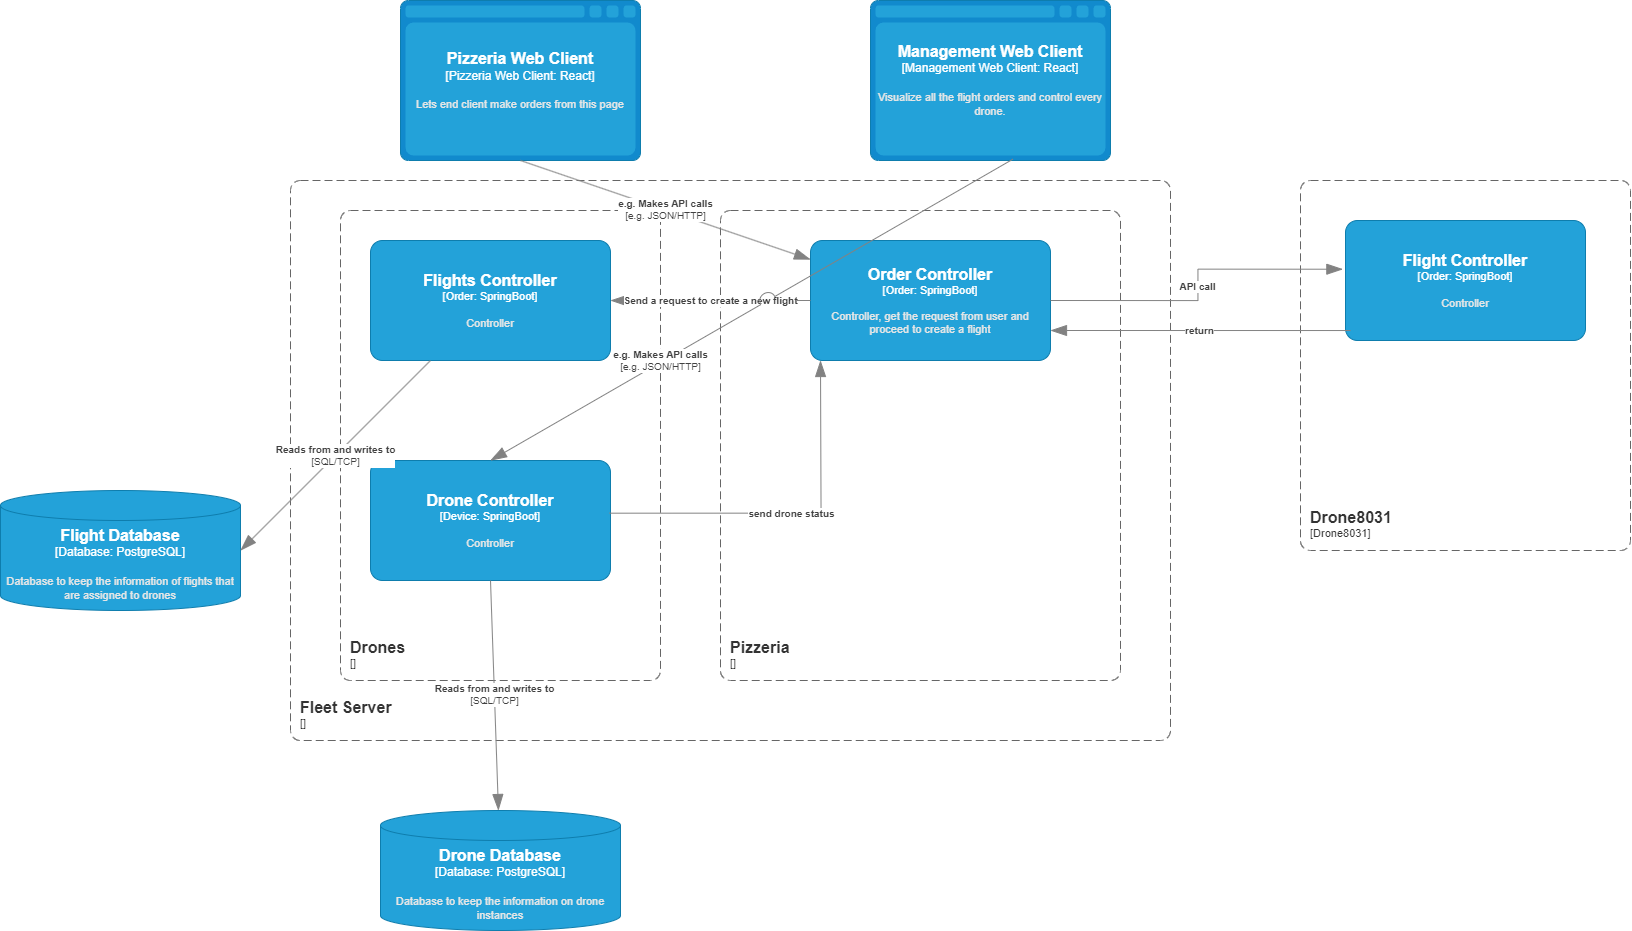

The diagram above was exported from draw.io. Its source (the exported page's mxGraphModel, read from the mxfile embedded in the PNG):
<mxGraphModel dx="3172" dy="971" grid="1" gridSize="10" guides="1" tooltips="1" connect="1" arrows="1" fold="1" page="1" pageScale="1" pageWidth="827" pageHeight="1169" math="0" shadow="0">
  <root>
    <mxCell id="0" />
    <mxCell id="1" parent="0" />
    <object placeholders="1" c4Type="Pizzeria Web Client" c4Container="Pizzeria Web Client" c4Technology="React" c4Description="Lets end client make orders from this page" label="&lt;font style=&quot;font-size: 16px&quot;&gt;&lt;b&gt;%c4Type%&lt;/b&gt;&lt;/font&gt;&lt;div&gt;[%c4Container%:&amp;nbsp;%c4Technology%]&lt;/div&gt;&lt;br&gt;&lt;div&gt;&lt;font style=&quot;font-size: 11px&quot;&gt;&lt;font color=&quot;#E6E6E6&quot;&gt;%c4Description%&lt;/font&gt;&lt;/div&gt;" id="LUbBQONnq9SpQqCsxbdi-1">
      <mxCell style="shape=mxgraph.c4.webBrowserContainer2;whiteSpace=wrap;html=1;boundedLbl=1;rounded=0;labelBackgroundColor=none;strokeColor=#118ACD;fillColor=#23A2D9;strokeColor=#118ACD;strokeColor2=#0E7DAD;fontSize=12;fontColor=#ffffff;align=center;metaEdit=1;points=[[0.5,0,0],[1,0.25,0],[1,0.5,0],[1,0.75,0],[0.5,1,0],[0,0.75,0],[0,0.5,0],[0,0.25,0]];resizable=0;" vertex="1" parent="1">
        <mxGeometry x="-20" y="10" width="240" height="160" as="geometry" />
      </mxCell>
    </object>
    <object placeholders="1" c4Type="Management Web Client" c4Container="Management Web Client" c4Technology="React" c4Description="Visualize all the flight orders and control every drone." label="&lt;font style=&quot;font-size: 16px&quot;&gt;&lt;b&gt;%c4Type%&lt;/b&gt;&lt;/font&gt;&lt;div&gt;[%c4Container%:&amp;nbsp;%c4Technology%]&lt;/div&gt;&lt;br&gt;&lt;div&gt;&lt;font style=&quot;font-size: 11px&quot;&gt;&lt;font color=&quot;#E6E6E6&quot;&gt;%c4Description%&lt;/font&gt;&lt;/div&gt;" id="ObW1vbVolHL24AiKobHt-1">
      <mxCell style="shape=mxgraph.c4.webBrowserContainer2;whiteSpace=wrap;html=1;boundedLbl=1;rounded=0;labelBackgroundColor=none;strokeColor=#118ACD;fillColor=#23A2D9;strokeColor=#118ACD;strokeColor2=#0E7DAD;fontSize=12;fontColor=#ffffff;align=center;metaEdit=1;points=[[0.5,0,0],[1,0.25,0],[1,0.5,0],[1,0.75,0],[0.5,1,0],[0,0.75,0],[0,0.5,0],[0,0.25,0]];resizable=0;" vertex="1" parent="1">
        <mxGeometry x="450" y="10" width="240" height="160" as="geometry" />
      </mxCell>
    </object>
    <object placeholders="1" c4Name="Fleet Server" c4Type="ContainerScopeBoundary" c4Application="" label="&lt;font style=&quot;font-size: 16px&quot;&gt;&lt;b&gt;&lt;div style=&quot;text-align: left&quot;&gt;%c4Name%&lt;/div&gt;&lt;/b&gt;&lt;/font&gt;&lt;div style=&quot;text-align: left&quot;&gt;[%c4Application%]&lt;/div&gt;" id="_vr0u7k-cpEeqDoEkG14-1">
      <mxCell style="rounded=1;fontSize=11;whiteSpace=wrap;html=1;dashed=1;arcSize=20;fillColor=none;strokeColor=#666666;fontColor=#333333;labelBackgroundColor=none;align=left;verticalAlign=bottom;labelBorderColor=none;spacingTop=0;spacing=10;dashPattern=8 4;metaEdit=1;rotatable=0;perimeter=rectanglePerimeter;noLabel=0;labelPadding=0;allowArrows=0;connectable=0;expand=0;recursiveResize=0;editable=1;pointerEvents=0;absoluteArcSize=1;points=[[0.25,0,0],[0.5,0,0],[0.75,0,0],[1,0.25,0],[1,0.5,0],[1,0.75,0],[0.75,1,0],[0.5,1,0],[0.25,1,0],[0,0.75,0],[0,0.5,0],[0,0.25,0]];" vertex="1" parent="1">
        <mxGeometry x="-130" y="190" width="880" height="560" as="geometry" />
      </mxCell>
    </object>
    <object placeholders="1" c4Name="Pizzeria" c4Type="ContainerScopeBoundary" c4Application="" label="&lt;font style=&quot;font-size: 16px&quot;&gt;&lt;b&gt;&lt;div style=&quot;text-align: left&quot;&gt;%c4Name%&lt;/div&gt;&lt;/b&gt;&lt;/font&gt;&lt;div style=&quot;text-align: left&quot;&gt;[%c4Application%]&lt;/div&gt;" id="_vr0u7k-cpEeqDoEkG14-3">
      <mxCell style="rounded=1;fontSize=11;whiteSpace=wrap;html=1;dashed=1;arcSize=20;fillColor=none;strokeColor=#666666;fontColor=#333333;labelBackgroundColor=none;align=left;verticalAlign=bottom;labelBorderColor=none;spacingTop=0;spacing=10;dashPattern=8 4;metaEdit=1;rotatable=0;perimeter=rectanglePerimeter;noLabel=0;labelPadding=0;allowArrows=0;connectable=0;expand=0;recursiveResize=0;editable=1;pointerEvents=0;absoluteArcSize=1;points=[[0.25,0,0],[0.5,0,0],[0.75,0,0],[1,0.25,0],[1,0.5,0],[1,0.75,0],[0.75,1,0],[0.5,1,0],[0.25,1,0],[0,0.75,0],[0,0.5,0],[0,0.25,0]];" vertex="1" parent="1">
        <mxGeometry x="300" y="220" width="400" height="470" as="geometry" />
      </mxCell>
    </object>
    <object placeholders="1" c4Name="Drones" c4Type="ContainerScopeBoundary" c4Application="" label="&lt;font style=&quot;font-size: 16px&quot;&gt;&lt;b&gt;&lt;div style=&quot;text-align: left&quot;&gt;%c4Name%&lt;/div&gt;&lt;/b&gt;&lt;/font&gt;&lt;div style=&quot;text-align: left&quot;&gt;[%c4Application%]&lt;/div&gt;" id="_vr0u7k-cpEeqDoEkG14-4">
      <mxCell style="rounded=1;fontSize=11;whiteSpace=wrap;html=1;dashed=1;arcSize=20;fillColor=none;strokeColor=#666666;fontColor=#333333;labelBackgroundColor=none;align=left;verticalAlign=bottom;labelBorderColor=none;spacingTop=0;spacing=10;dashPattern=8 4;metaEdit=1;rotatable=0;perimeter=rectanglePerimeter;noLabel=0;labelPadding=0;allowArrows=0;connectable=0;expand=0;recursiveResize=0;editable=1;pointerEvents=0;absoluteArcSize=1;points=[[0.25,0,0],[0.5,0,0],[0.75,0,0],[1,0.25,0],[1,0.5,0],[1,0.75,0],[0.75,1,0],[0.5,1,0],[0.25,1,0],[0,0.75,0],[0,0.5,0],[0,0.25,0]];" vertex="1" parent="1">
        <mxGeometry x="-80" y="220" width="320" height="470" as="geometry" />
      </mxCell>
    </object>
    <object placeholders="1" c4Type="Drone Database" c4Container="Database" c4Technology="PostgreSQL" c4Description="Database to keep the information on drone instances" label="&lt;font style=&quot;font-size: 16px&quot;&gt;&lt;b&gt;%c4Type%&lt;/b&gt;&lt;/font&gt;&lt;div&gt;[%c4Container%:&amp;nbsp;%c4Technology%]&lt;/div&gt;&lt;br&gt;&lt;div&gt;&lt;font style=&quot;font-size: 11px&quot;&gt;&lt;font color=&quot;#E6E6E6&quot;&gt;%c4Description%&lt;/font&gt;&lt;/div&gt;" id="d3FdHnZBeRpHFX1uEQpi-1">
      <mxCell style="shape=cylinder3;size=15;whiteSpace=wrap;html=1;boundedLbl=1;rounded=0;labelBackgroundColor=none;fillColor=#23A2D9;fontSize=12;fontColor=#ffffff;align=center;strokeColor=#0E7DAD;metaEdit=1;points=[[0.5,0,0],[1,0.25,0],[1,0.5,0],[1,0.75,0],[0.5,1,0],[0,0.75,0],[0,0.5,0],[0,0.25,0]];resizable=0;" vertex="1" parent="1">
        <mxGeometry x="-40" y="820" width="240" height="120" as="geometry" />
      </mxCell>
    </object>
    <object placeholders="1" c4Type="Flight Database" c4Container="Database" c4Technology="PostgreSQL" c4Description="Database to keep the information of flights that are assigned to drones" label="&lt;font style=&quot;font-size: 16px&quot;&gt;&lt;b&gt;%c4Type%&lt;/b&gt;&lt;/font&gt;&lt;div&gt;[%c4Container%:&amp;nbsp;%c4Technology%]&lt;/div&gt;&lt;br&gt;&lt;div&gt;&lt;font style=&quot;font-size: 11px&quot;&gt;&lt;font color=&quot;#E6E6E6&quot;&gt;%c4Description%&lt;/font&gt;&lt;/div&gt;" id="nfIR74RMpeXfVNJpiEKi-1">
      <mxCell style="shape=cylinder3;size=15;whiteSpace=wrap;html=1;boundedLbl=1;rounded=0;labelBackgroundColor=none;fillColor=#23A2D9;fontSize=12;fontColor=#ffffff;align=center;strokeColor=#0E7DAD;metaEdit=1;points=[[0.5,0,0],[1,0.25,0],[1,0.5,0],[1,0.75,0],[0.5,1,0],[0,0.75,0],[0,0.5,0],[0,0.25,0]];resizable=0;" vertex="1" parent="1">
        <mxGeometry x="-420" y="500" width="240" height="120" as="geometry" />
      </mxCell>
    </object>
    <object placeholders="1" c4Name="Drone8031" c4Type="ContainerScopeBoundary" c4Application="Drone8031" label="&lt;font style=&quot;font-size: 16px&quot;&gt;&lt;b&gt;&lt;div style=&quot;text-align: left&quot;&gt;%c4Name%&lt;/div&gt;&lt;/b&gt;&lt;/font&gt;&lt;div style=&quot;text-align: left&quot;&gt;[%c4Application%]&lt;/div&gt;" id="nfIR74RMpeXfVNJpiEKi-2">
      <mxCell style="rounded=1;fontSize=11;whiteSpace=wrap;html=1;dashed=1;arcSize=20;fillColor=none;strokeColor=#666666;fontColor=#333333;labelBackgroundColor=none;align=left;verticalAlign=bottom;labelBorderColor=none;spacingTop=0;spacing=10;dashPattern=8 4;metaEdit=1;rotatable=0;perimeter=rectanglePerimeter;noLabel=0;labelPadding=0;allowArrows=0;connectable=0;expand=0;recursiveResize=0;editable=1;pointerEvents=0;absoluteArcSize=1;points=[[0.25,0,0],[0.5,0,0],[0.75,0,0],[1,0.25,0],[1,0.5,0],[1,0.75,0],[0.75,1,0],[0.5,1,0],[0.25,1,0],[0,0.75,0],[0,0.5,0],[0,0.25,0]];" vertex="1" parent="1">
        <mxGeometry x="880" y="190" width="330" height="370" as="geometry" />
      </mxCell>
    </object>
    <object placeholders="1" c4Name="Order Controller" c4Type="Order" c4Technology="SpringBoot" c4Description="Controller, get the request from user and proceed to create a flight&#10;" label="&lt;font style=&quot;font-size: 16px&quot;&gt;&lt;b&gt;%c4Name%&lt;/b&gt;&lt;/font&gt;&lt;div&gt;[%c4Type%: %c4Technology%]&lt;/div&gt;&lt;br&gt;&lt;div&gt;&lt;font style=&quot;font-size: 11px&quot;&gt;&lt;font color=&quot;#E6E6E6&quot;&gt;%c4Description%&lt;/font&gt;&lt;/div&gt;" id="lFqtgs4f4IRMcLsTe7nu-1">
      <mxCell style="rounded=1;whiteSpace=wrap;html=1;fontSize=11;labelBackgroundColor=none;fillColor=#23A2D9;fontColor=#ffffff;align=center;arcSize=10;strokeColor=#0E7DAD;metaEdit=1;resizable=0;points=[[0.25,0,0],[0.5,0,0],[0.75,0,0],[1,0.25,0],[1,0.5,0],[1,0.75,0],[0.75,1,0],[0.5,1,0],[0.25,1,0],[0,0.75,0],[0,0.5,0],[0,0.25,0]];" vertex="1" parent="1">
        <mxGeometry x="390" y="250" width="240" height="120" as="geometry" />
      </mxCell>
    </object>
    <object placeholders="1" c4Name="Drone Controller" c4Type="Device" c4Technology="SpringBoot" c4Description="Controller " label="&lt;font style=&quot;font-size: 16px&quot;&gt;&lt;b&gt;%c4Name%&lt;/b&gt;&lt;/font&gt;&lt;div&gt;[%c4Type%: %c4Technology%]&lt;/div&gt;&lt;br&gt;&lt;div&gt;&lt;font style=&quot;font-size: 11px&quot;&gt;&lt;font color=&quot;#E6E6E6&quot;&gt;%c4Description%&lt;/font&gt;&lt;/div&gt;" id="_wvirci_p3xDykGg-Jnn-3">
      <mxCell style="rounded=1;whiteSpace=wrap;html=1;fontSize=11;labelBackgroundColor=none;fillColor=#23A2D9;fontColor=#ffffff;align=center;arcSize=10;strokeColor=#0E7DAD;metaEdit=1;resizable=0;points=[[0.25,0,0],[0.5,0,0],[0.75,0,0],[1,0.25,0],[1,0.5,0],[1,0.75,0],[0.75,1,0],[0.5,1,0],[0.25,1,0],[0,0.75,0],[0,0.5,0],[0,0.25,0]];" vertex="1" parent="1">
        <mxGeometry x="-50" y="470" width="240" height="120" as="geometry" />
      </mxCell>
    </object>
    <object placeholders="1" c4Name="Flights Controller" c4Type="Order" c4Technology="SpringBoot" c4Description="Controller " label="&lt;font style=&quot;font-size: 16px&quot;&gt;&lt;b&gt;%c4Name%&lt;/b&gt;&lt;/font&gt;&lt;div&gt;[%c4Type%: %c4Technology%]&lt;/div&gt;&lt;br&gt;&lt;div&gt;&lt;font style=&quot;font-size: 11px&quot;&gt;&lt;font color=&quot;#E6E6E6&quot;&gt;%c4Description%&lt;/font&gt;&lt;/div&gt;" id="_wvirci_p3xDykGg-Jnn-4">
      <mxCell style="rounded=1;whiteSpace=wrap;html=1;fontSize=11;labelBackgroundColor=none;fillColor=#23A2D9;fontColor=#ffffff;align=center;arcSize=10;strokeColor=#0E7DAD;metaEdit=1;resizable=0;points=[[0.25,0,0],[0.5,0,0],[0.75,0,0],[1,0.25,0],[1,0.5,0],[1,0.75,0],[0.75,1,0],[0.5,1,0],[0.25,1,0],[0,0.75,0],[0,0.5,0],[0,0.25,0]];" vertex="1" parent="1">
        <mxGeometry x="-50" y="250" width="240" height="120" as="geometry" />
      </mxCell>
    </object>
    <object placeholders="1" c4Name="Flight Controller" c4Type="Order" c4Technology="SpringBoot" c4Description="Controller " label="&lt;font style=&quot;font-size: 16px&quot;&gt;&lt;b&gt;%c4Name%&lt;/b&gt;&lt;/font&gt;&lt;div&gt;[%c4Type%: %c4Technology%]&lt;/div&gt;&lt;br&gt;&lt;div&gt;&lt;font style=&quot;font-size: 11px&quot;&gt;&lt;font color=&quot;#E6E6E6&quot;&gt;%c4Description%&lt;/font&gt;&lt;/div&gt;" id="_wvirci_p3xDykGg-Jnn-5">
      <mxCell style="rounded=1;whiteSpace=wrap;html=1;fontSize=11;labelBackgroundColor=none;fillColor=#23A2D9;fontColor=#ffffff;align=center;arcSize=10;strokeColor=#0E7DAD;metaEdit=1;resizable=0;points=[[0.25,0,0],[0.5,0,0],[0.75,0,0],[1,0.25,0],[1,0.5,0],[1,0.75,0],[0.75,1,0],[0.5,1,0],[0.25,1,0],[0,0.75,0],[0,0.5,0],[0,0.25,0]];" vertex="1" parent="1">
        <mxGeometry x="925" y="230" width="240" height="120" as="geometry" />
      </mxCell>
    </object>
    <object placeholders="1" c4Type="Relationship" c4Technology="e.g. JSON/HTTP" c4Description="e.g. Makes API calls" label="&lt;div style=&quot;text-align: left&quot;&gt;&lt;div style=&quot;text-align: center&quot;&gt;&lt;b&gt;%c4Description%&lt;/b&gt;&lt;/div&gt;&lt;div style=&quot;text-align: center&quot;&gt;[%c4Technology%]&lt;/div&gt;&lt;/div&gt;" id="_wvirci_p3xDykGg-Jnn-6">
      <mxCell style="endArrow=blockThin;html=1;fontSize=10;fontColor=#404040;strokeWidth=1;endFill=1;strokeColor=#828282;elbow=vertical;metaEdit=1;endSize=14;startSize=14;jumpStyle=arc;jumpSize=16;rounded=0;exitX=0.5;exitY=1;exitDx=0;exitDy=0;exitPerimeter=0;" edge="1" parent="1" source="LUbBQONnq9SpQqCsxbdi-1" target="lFqtgs4f4IRMcLsTe7nu-1">
        <mxGeometry width="240" relative="1" as="geometry">
          <mxPoint x="-70" y="450" as="sourcePoint" />
          <mxPoint x="170" y="450" as="targetPoint" />
        </mxGeometry>
      </mxCell>
    </object>
    <object placeholders="1" c4Type="" c4Description="Send a request to create a new flight" label="&lt;div style=&quot;text-align: left&quot;&gt;&lt;div style=&quot;text-align: center&quot;&gt;&lt;b&gt;%c4Description%&lt;/b&gt;&lt;/div&gt;" id="6BmxzqweRIGyRpHM4J93-1">
      <mxCell style="endArrow=blockThin;html=1;fontSize=10;fontColor=#404040;strokeWidth=1;endFill=1;strokeColor=#828282;elbow=vertical;metaEdit=1;endSize=14;startSize=14;jumpStyle=arc;jumpSize=16;rounded=0;edgeStyle=orthogonalEdgeStyle;entryX=1;entryY=0.5;entryDx=0;entryDy=0;entryPerimeter=0;" edge="1" parent="1" target="_wvirci_p3xDykGg-Jnn-4">
        <mxGeometry width="240" relative="1" as="geometry">
          <mxPoint x="390" y="310" as="sourcePoint" />
          <mxPoint x="200" y="320" as="targetPoint" />
        </mxGeometry>
      </mxCell>
    </object>
    <object placeholders="1" c4Type="Relationship" c4Technology="e.g. JSON/HTTP" c4Description="e.g. Makes API calls" label="&lt;div style=&quot;text-align: left&quot;&gt;&lt;div style=&quot;text-align: center&quot;&gt;&lt;b&gt;%c4Description%&lt;/b&gt;&lt;/div&gt;&lt;div style=&quot;text-align: center&quot;&gt;[%c4Technology%]&lt;/div&gt;&lt;/div&gt;" id="_wvirci_p3xDykGg-Jnn-7">
      <mxCell style="endArrow=blockThin;html=1;fontSize=10;fontColor=#404040;strokeWidth=1;endFill=1;strokeColor=#828282;elbow=vertical;metaEdit=1;endSize=14;startSize=14;jumpStyle=arc;jumpSize=16;rounded=0;exitX=0.593;exitY=0.992;exitDx=0;exitDy=0;exitPerimeter=0;entryX=0.5;entryY=0;entryDx=0;entryDy=0;entryPerimeter=0;" edge="1" parent="1" source="ObW1vbVolHL24AiKobHt-1" target="_wvirci_p3xDykGg-Jnn-3">
        <mxGeometry x="0.3458" y="-2" width="240" relative="1" as="geometry">
          <mxPoint x="110" y="180" as="sourcePoint" />
          <mxPoint x="80" y="260" as="targetPoint" />
          <mxPoint as="offset" />
        </mxGeometry>
      </mxCell>
    </object>
    <object placeholders="1" c4Type="" c4Description="send drone status" label="&lt;div style=&quot;text-align: left&quot;&gt;&lt;div style=&quot;text-align: center&quot;&gt;&lt;b&gt;%c4Description%&lt;/b&gt;&lt;/div&gt;" id="6BmxzqweRIGyRpHM4J93-2">
      <mxCell style="endArrow=blockThin;html=1;fontSize=10;fontColor=#404040;strokeWidth=1;endFill=1;strokeColor=#828282;elbow=vertical;metaEdit=1;endSize=14;startSize=14;jumpStyle=arc;jumpSize=16;rounded=0;edgeStyle=orthogonalEdgeStyle;exitX=0.996;exitY=0.439;exitDx=0;exitDy=0;exitPerimeter=0;" edge="1" parent="1" source="_wvirci_p3xDykGg-Jnn-3">
        <mxGeometry width="240" relative="1" as="geometry">
          <mxPoint x="400" y="320" as="sourcePoint" />
          <mxPoint x="400" y="370" as="targetPoint" />
        </mxGeometry>
      </mxCell>
    </object>
    <object placeholders="1" c4Type="" c4Description="API call&#10;" label="&lt;div style=&quot;text-align: left&quot;&gt;&lt;div style=&quot;text-align: center&quot;&gt;&lt;b&gt;%c4Description%&lt;/b&gt;&lt;/div&gt;" id="6BmxzqweRIGyRpHM4J93-3">
      <mxCell style="endArrow=blockThin;html=1;fontSize=10;fontColor=#404040;strokeWidth=1;endFill=1;strokeColor=#828282;elbow=vertical;metaEdit=1;endSize=14;startSize=14;jumpStyle=arc;jumpSize=16;rounded=0;edgeStyle=orthogonalEdgeStyle;exitX=1;exitY=0.5;exitDx=0;exitDy=0;exitPerimeter=0;entryX=-0.011;entryY=0.406;entryDx=0;entryDy=0;entryPerimeter=0;" edge="1" parent="1" source="lFqtgs4f4IRMcLsTe7nu-1" target="_wvirci_p3xDykGg-Jnn-5">
        <mxGeometry width="240" relative="1" as="geometry">
          <mxPoint x="199" y="533" as="sourcePoint" />
          <mxPoint x="410" y="380" as="targetPoint" />
        </mxGeometry>
      </mxCell>
    </object>
    <object placeholders="1" c4Type="" c4Description="return" label="&lt;div style=&quot;text-align: left&quot;&gt;&lt;div style=&quot;text-align: center&quot;&gt;&lt;b&gt;%c4Description%&lt;/b&gt;&lt;/div&gt;" id="6BmxzqweRIGyRpHM4J93-4">
      <mxCell style="endArrow=blockThin;html=1;fontSize=10;fontColor=#404040;strokeWidth=1;endFill=1;strokeColor=#828282;elbow=vertical;metaEdit=1;endSize=14;startSize=14;jumpStyle=arc;jumpSize=16;rounded=0;edgeStyle=orthogonalEdgeStyle;entryX=1;entryY=0.75;entryDx=0;entryDy=0;entryPerimeter=0;exitX=0.021;exitY=0.917;exitDx=0;exitDy=0;exitPerimeter=0;" edge="1" parent="1" source="_wvirci_p3xDykGg-Jnn-5" target="lFqtgs4f4IRMcLsTe7nu-1">
        <mxGeometry width="240" relative="1" as="geometry">
          <mxPoint x="1000" y="490" as="sourcePoint" />
          <mxPoint x="932" y="289" as="targetPoint" />
        </mxGeometry>
      </mxCell>
    </object>
    <object placeholders="1" c4Type="Relationship" c4Technology="SQL/TCP" c4Description="Reads from and writes to" label="&lt;div style=&quot;text-align: left&quot;&gt;&lt;div style=&quot;text-align: center&quot;&gt;&lt;b&gt;%c4Description%&lt;/b&gt;&lt;/div&gt;&lt;div style=&quot;text-align: center&quot;&gt;[%c4Technology%]&lt;/div&gt;&lt;/div&gt;" id="hLyrFTUJ95cx58HXMuvx-1">
      <mxCell style="endArrow=blockThin;html=1;fontSize=10;fontColor=#404040;strokeWidth=1;endFill=1;strokeColor=#828282;elbow=vertical;metaEdit=1;endSize=14;startSize=14;jumpStyle=arc;jumpSize=16;rounded=0;exitX=0.5;exitY=1;exitDx=0;exitDy=0;exitPerimeter=0;" edge="1" parent="1" source="_wvirci_p3xDykGg-Jnn-3" target="d3FdHnZBeRpHFX1uEQpi-1">
        <mxGeometry width="240" relative="1" as="geometry">
          <mxPoint x="220" y="585" as="sourcePoint" />
          <mxPoint x="20" y="730" as="targetPoint" />
        </mxGeometry>
      </mxCell>
    </object>
    <object placeholders="1" c4Type="Relationship" c4Technology="SQL/TCP" c4Description="Reads from and writes to" label="&lt;div style=&quot;text-align: left&quot;&gt;&lt;div style=&quot;text-align: center&quot;&gt;&lt;b&gt;%c4Description%&lt;/b&gt;&lt;/div&gt;&lt;div style=&quot;text-align: center&quot;&gt;[%c4Technology%]&lt;/div&gt;&lt;/div&gt;" id="hLyrFTUJ95cx58HXMuvx-2">
      <mxCell style="endArrow=blockThin;html=1;fontSize=10;fontColor=#404040;strokeWidth=1;endFill=1;strokeColor=#828282;elbow=vertical;metaEdit=1;endSize=14;startSize=14;jumpStyle=arc;jumpSize=16;rounded=0;entryX=1;entryY=0.5;entryDx=0;entryDy=0;entryPerimeter=0;" edge="1" parent="1" source="_wvirci_p3xDykGg-Jnn-4" target="nfIR74RMpeXfVNJpiEKi-1">
        <mxGeometry width="240" relative="1" as="geometry">
          <mxPoint x="80" y="600" as="sourcePoint" />
          <mxPoint x="88" y="830" as="targetPoint" />
        </mxGeometry>
      </mxCell>
    </object>
  </root>
</mxGraphModel>